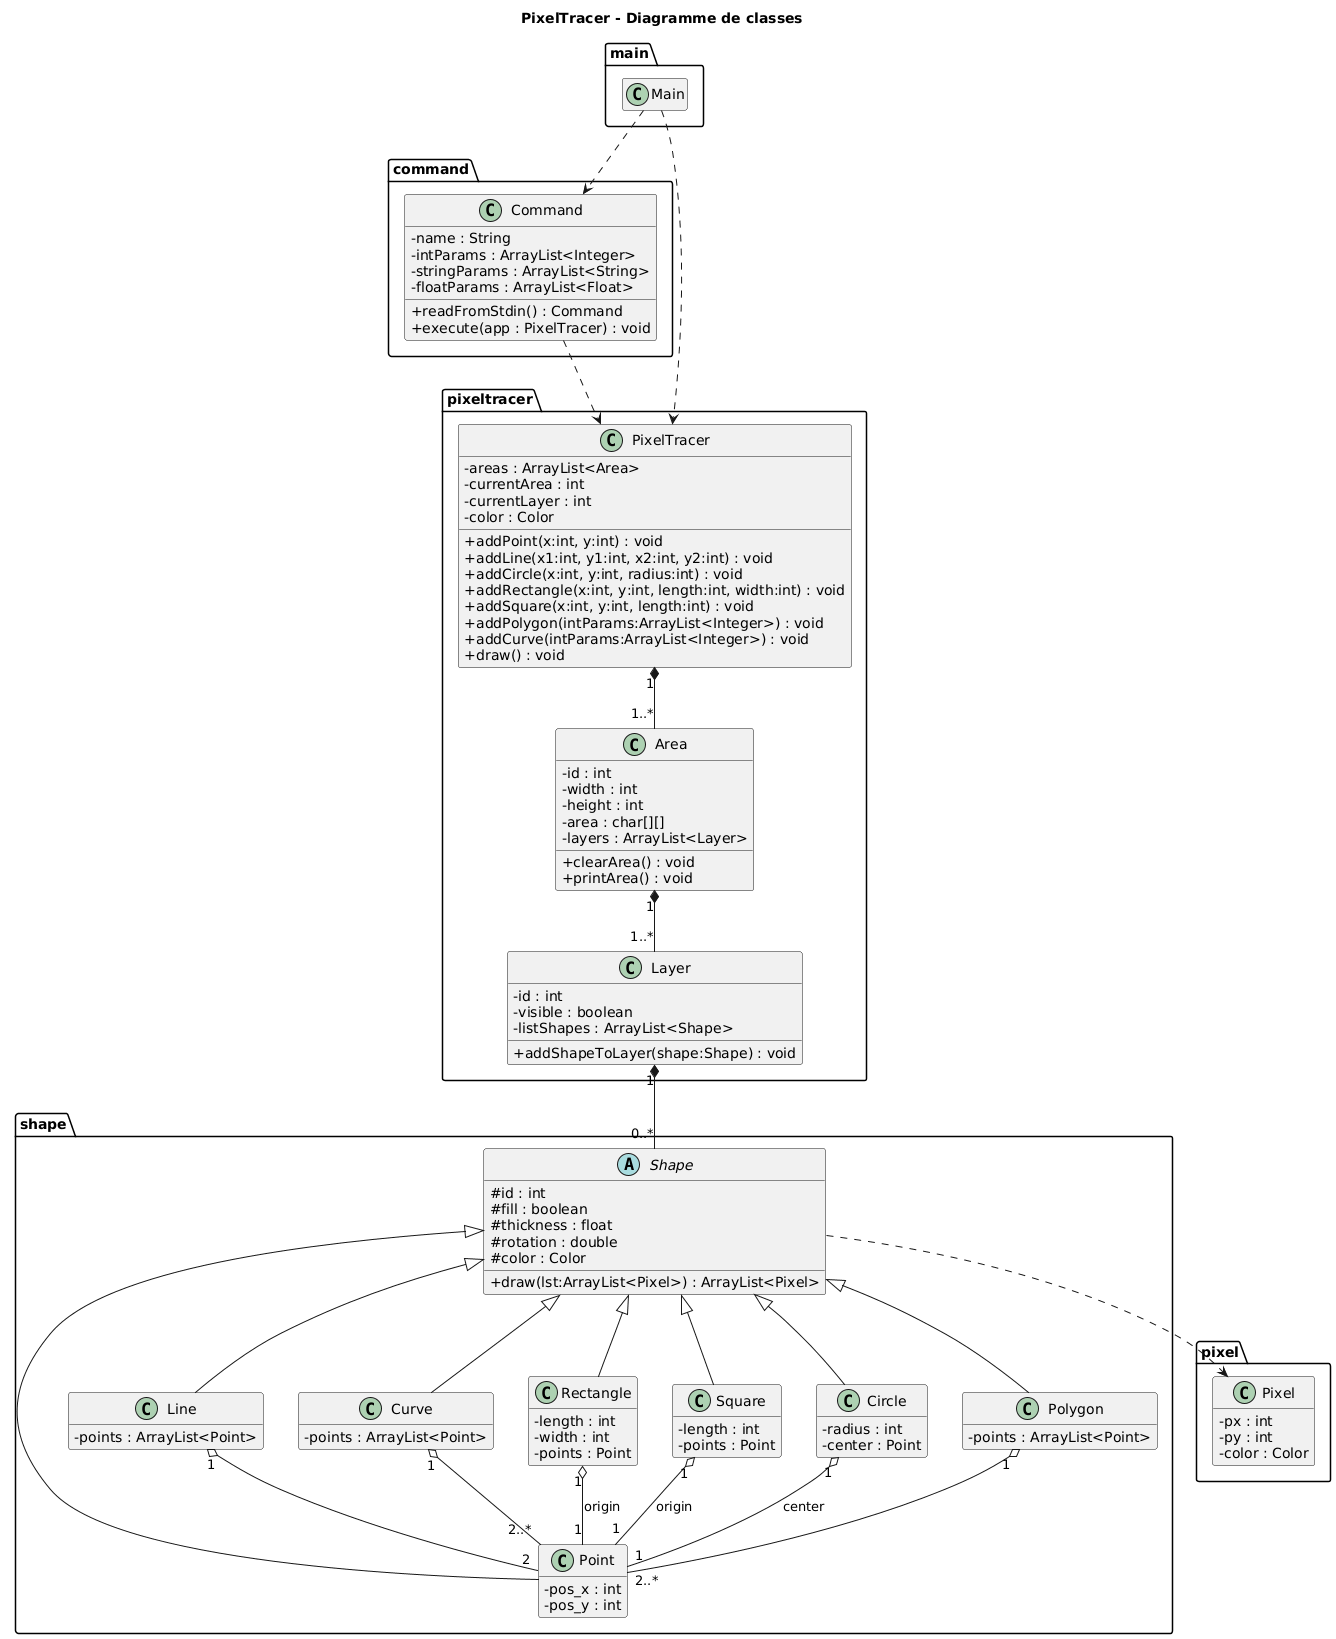

The diagram above was rendered by PlantUML. Its source (embedded in the PNG):
@startuml
title PixelTracer - Diagramme de classes

skinparam classAttributeIconSize 0
hide empty members

package main {
  class Main
}

package command {
  class Command {
    - name : String
    - intParams : ArrayList<Integer>
    - stringParams : ArrayList<String>
    - floatParams : ArrayList<Float>
    + readFromStdin() : Command
    + execute(app : PixelTracer) : void
  }
}

package pixeltracer {
  class PixelTracer {
    - areas : ArrayList<Area>
    - currentArea : int
    - currentLayer : int
    - color : Color
    + addPoint(x:int, y:int) : void
    + addLine(x1:int, y1:int, x2:int, y2:int) : void
    + addCircle(x:int, y:int, radius:int) : void
    + addRectangle(x:int, y:int, length:int, width:int) : void
    + addSquare(x:int, y:int, length:int) : void
    + addPolygon(intParams:ArrayList<Integer>) : void
    + addCurve(intParams:ArrayList<Integer>) : void
    + draw() : void
  }

  class Area {
    - id : int
    - width : int
    - height : int
    - area : char[][]
    - layers : ArrayList<Layer>
    + clearArea() : void
    + printArea() : void
  }

  class Layer {
    - id : int
    - visible : boolean
    - listShapes : ArrayList<Shape>
    + addShapeToLayer(shape:Shape) : void
  }
}

package shape {
  abstract class Shape {
    # id : int
    # fill : boolean
    # thickness : float
    # rotation : double
    # color : Color
    + draw(lst:ArrayList<Pixel>) : ArrayList<Pixel>
  }

  class Point {
    - pos_x : int
    - pos_y : int
  }

  class Line {
    - points : ArrayList<Point>
  }

  class Curve {
    - points : ArrayList<Point>
  }

  class Rectangle {
    - length : int
    - width : int
    - points : Point
  }

  class Square {
    - length : int
    - points : Point
  }

  class Circle {
    - radius : int
    - center : Point
  }

  class Polygon {
    - points : ArrayList<Point>
  }
}

package pixel {
  class Pixel {
    - px : int
    - py : int
    - color : Color
  }
}

Shape <|-- Point
Shape <|-- Line
Shape <|-- Curve
Shape <|-- Rectangle
Shape <|-- Square
Shape <|-- Circle
Shape <|-- Polygon

PixelTracer "1" *-- "1..*" Area
Area "1" *-- "1..*" Layer
Layer "1" *-- "0..*" Shape

Line "1" o-- "2" Point
Curve "1" o-- "2..*" Point
Polygon "1" o-- "2..*" Point
Rectangle "1" o-- "1" Point : origin
Square "1" o-- "1" Point : origin
Circle "1" o-- "1" Point : center

Main ..> PixelTracer
Main ..> Command
Command ..> PixelTracer
Shape ..> Pixel
@enduml